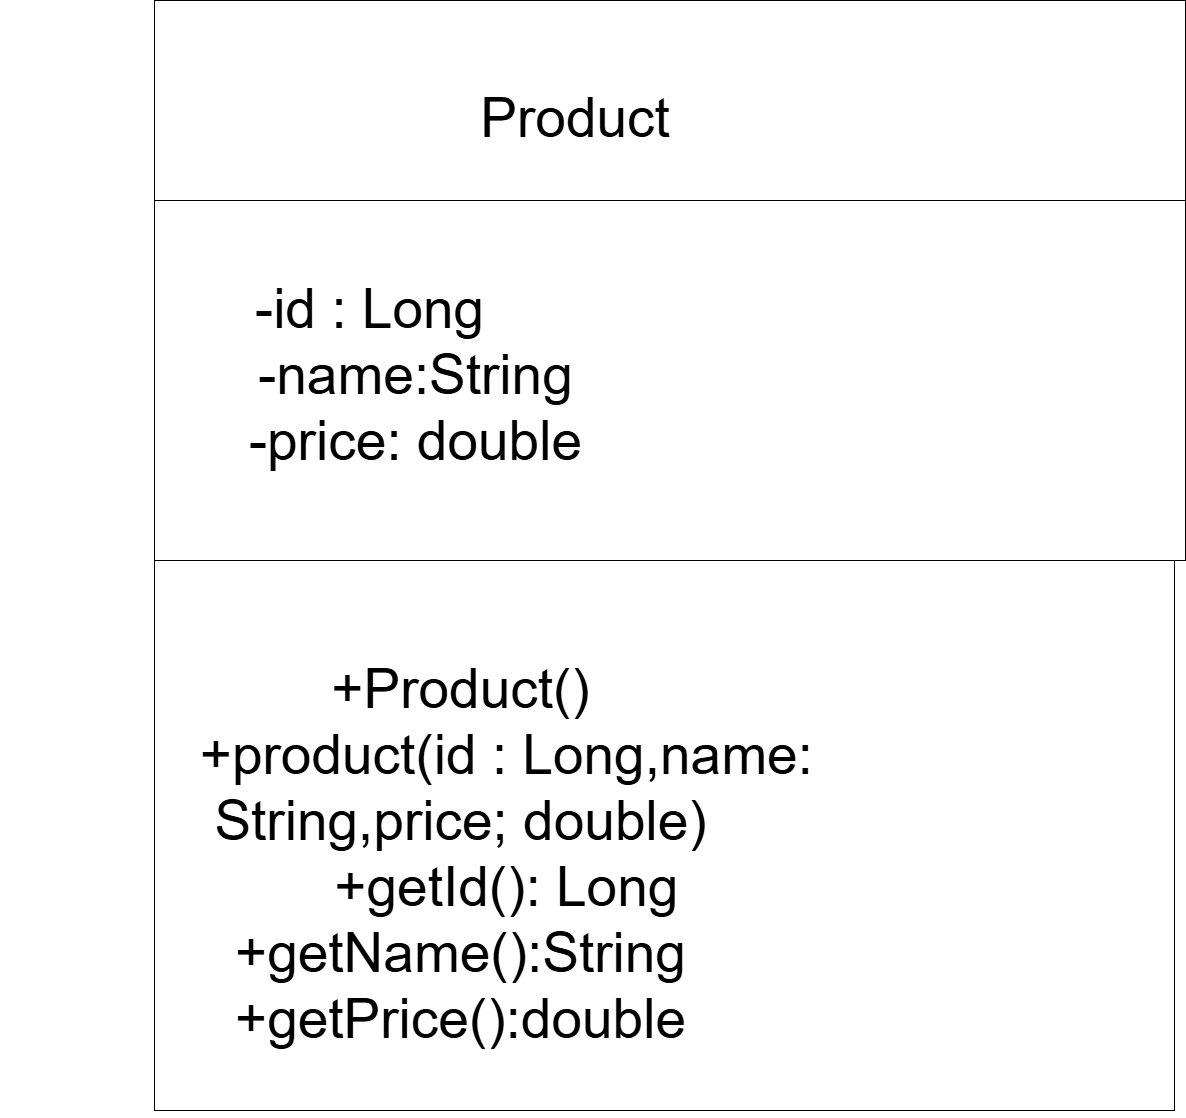

The diagram above was exported from draw.io. Its source (the exported page's mxGraphModel, read from the mxfile embedded in the PNG):
<mxGraphModel dx="4292" dy="2558" grid="1" gridSize="10" guides="1" tooltips="1" connect="1" arrows="1" fold="1" page="0" pageScale="1" pageWidth="850" pageHeight="1100" math="0" shadow="0">
  <root>
    <mxCell id="0" />
    <mxCell id="1" parent="0" />
    <mxCell id="IkcheQyvtKx8epOtH7hN-9" connectable="0" parent="1" style="group" value="" vertex="1">
      <mxGeometry height="1110" width="1185" x="9" y="168" as="geometry" />
    </mxCell>
    <mxCell id="IkcheQyvtKx8epOtH7hN-1" parent="IkcheQyvtKx8epOtH7hN-9" style="whiteSpace=wrap;html=1;aspect=fixed;" value="" vertex="1">
      <mxGeometry height="1020" width="1020" x="154" y="90" as="geometry" />
    </mxCell>
    <mxCell id="IkcheQyvtKx8epOtH7hN-2" parent="IkcheQyvtKx8epOtH7hN-9" style="rounded=0;whiteSpace=wrap;html=1;" value="" vertex="1">
      <mxGeometry height="490" width="1031" x="154" y="70" as="geometry" />
    </mxCell>
    <mxCell id="IkcheQyvtKx8epOtH7hN-3" parent="IkcheQyvtKx8epOtH7hN-9" style="text;html=1;whiteSpace=wrap;strokeColor=none;fillColor=none;align=center;verticalAlign=middle;rounded=0;" value="Text" vertex="1">
      <mxGeometry height="70" width="330" x="444" y="90" as="geometry" />
    </mxCell>
    <mxCell id="IkcheQyvtKx8epOtH7hN-4" parent="IkcheQyvtKx8epOtH7hN-9" style="rounded=0;whiteSpace=wrap;html=1;" value="" vertex="1">
      <mxGeometry height="200" width="1031" x="154" as="geometry" />
    </mxCell>
    <mxCell id="IkcheQyvtKx8epOtH7hN-5" parent="IkcheQyvtKx8epOtH7hN-9" style="text;html=1;whiteSpace=wrap;strokeColor=none;fillColor=none;align=center;verticalAlign=middle;rounded=0;" value="&lt;span style=&quot;font-size: 55px;&quot;&gt;+Product()&lt;/span&gt;&lt;br&gt;&lt;div&gt;&lt;span style=&quot;font-size: 55px;&quot;&gt;&amp;nbsp; &amp;nbsp; &amp;nbsp; +product(id : Long,name: String,price; double)&lt;/span&gt;&lt;/div&gt;&lt;div&gt;&lt;span style=&quot;font-size: 55px;&quot;&gt;&amp;nbsp; &amp;nbsp; &amp;nbsp; +getId(): Long&lt;/span&gt;&lt;/div&gt;&lt;div&gt;&lt;span style=&quot;font-size: 55px;&quot;&gt;+getName():String&lt;/span&gt;&lt;/div&gt;&lt;div&gt;&lt;span style=&quot;font-size: 55px;&quot;&gt;+getPrice():double&lt;/span&gt;&lt;/div&gt;&lt;div&gt;&lt;span style=&quot;font-size: 55px;&quot;&gt;&lt;br&gt;&lt;/span&gt;&lt;/div&gt;" vertex="1">
      <mxGeometry height="277" width="921" y="747" as="geometry" />
    </mxCell>
    <mxCell id="IkcheQyvtKx8epOtH7hN-6" parent="IkcheQyvtKx8epOtH7hN-9" style="text;html=1;whiteSpace=wrap;strokeColor=none;fillColor=none;align=center;verticalAlign=middle;rounded=0;" value="&lt;div&gt;&lt;span style=&quot;color: rgba(0, 0, 0, 0); font-family: monospace; font-size: 1px; text-align: start; white-space: nowrap;&quot;&gt;%3CmxGraphModel%3E%3Croot%3E%3CmxCell%20id%3D%220%22%2F%3E%3CmxCell%20id%3D%221%22%20parent%3D%220%22%2F%3E%3CmxCell%20id%3D%222%22%20parent%3D%221%22%20style%3D%22text%3Bhtml%3D1%3BwhiteSpace%3Dwrap%3BstrokeColor%3Dnone%3BfillColor%3Dnone%3Balign%3Dcenter%3BverticalAlign%3Dmiddle%3Brounded%3D0%3B%22%20value%3D%22%26lt%3Bspan%20style%3D%26quot%3Bfont-size%3A%2055px%3B%26quot%3B%26gt%3B%2BProduct()%26lt%3B%2Fspan%26gt%3B%26lt%3Bbr%26gt%3B%26lt%3Bdiv%26gt%3B%26lt%3Bspa&lt;/span&gt;&lt;span style=&quot;background-color: transparent; font-size: 1px; text-wrap-mode: nowrap;&quot;&gt;&lt;font color=&quot;rgba(0, 0, 0, 0)&quot; face=&quot;monospace&quot;&gt;− id : Long&lt;/font&gt;&lt;/span&gt;&lt;/div&gt;&lt;div style=&quot;text-align: start;&quot;&gt;&lt;font color=&quot;rgba(0, 0, 0, 0)&quot; face=&quot;monospace&quot;&gt;&lt;span style=&quot;font-size: 1px; text-wrap-mode: nowrap;&quot;&gt;− name : String&lt;/span&gt;&lt;/font&gt;&lt;/div&gt;&lt;div style=&quot;text-align: start;&quot;&gt;&lt;span style=&quot;background-color: transparent; font-size: 1px; text-wrap-mode: nowrap;&quot;&gt;&lt;font color=&quot;rgba(0, 0, 0, 0)&quot; face=&quot;monospace&quot;&gt;− price : double&lt;/font&gt;&lt;/span&gt;&lt;span style=&quot;color: rgba(0, 0, 0, 0); font-family: monospace; font-size: 1px; text-align: start; white-space: nowrap;&quot;&gt;n%20style%3D%26quot%3Bfont-size%3A%2055px%3B%26quot%3B%26gt%3B%26amp%3Bnbsp%3B%20%26amp%3Bnbsp%3B%20%26amp%3Bnbsp%3B%20%2Bproduct(id%20%3A%20Long%2Cname%3A%20String%2Cprice%3B%20double)%26lt%3B%2Fspan%26gt%3B%26lt%3B%2Fdiv%26gt%3B%26lt%3Bdiv%26gt%3B%26lt%3Bspan%20style%3D%26quot%3Bfont-size%3A%2055px%3B%26quot%3B%26gt%3B%26amp%3Bnbsp%3B%20%26amp%3Bnbsp%3B%20%26amp%3Bnbsp%3B%20%2BgetId()%3A%20Long%26lt%3B%2Fspan%26gt%3B%26lt%3B%2Fdiv%26gt%3B%26lt%3Bdiv%26gt%3B%26lt%3Bspan%20style%3D%26quot%3Bfont-size%3A%2055px%3B%26quot%3B%26gt%3B%2BgetName()%3AString%26lt%3B%2Fspan%26gt%3B%26lt%3B%2Fdiv%26gt%3B%26lt%3Bdiv%26gt%3B%26lt%3Bspan%20style%3D%26quot%3Bfont-size%3A%2055px%3B%26quot%3B%26gt%3B%2BgetPrice()%3Adouble%26lt%3B%2Fspan%26gt%3B%26lt%3B%2Fdiv%26gt%3B%26lt%3Bdiv%26gt%3B%26lt%3Bspan%20style%3D%26quot%3Bfont-size%3A%2055px%3B%26quot%3B%26gt%3B%26lt%3Bbr%26gt%3B%26lt%3B%2Fspan%26gt%3B%26lt%3B%2Fdiv%26gt%3B%22%20vertex%3D%221%22%3E%3CmxGeometry%20height%3D%22230%22%20width%3D%22880%22%20x%3D%2224%22%20y%3D%221003%22%20as%3D%22geometry%22%2F%3E%3C%2FmxCell%3E%3C%2Froot%3E%3C%2FmxGraphModel%3E&lt;/span&gt;&lt;span style=&quot;font-size: 55px;&quot;&gt;&lt;/span&gt;&lt;/div&gt;" vertex="1">
      <mxGeometry height="230" width="880" x="22" y="383" as="geometry" />
    </mxCell>
    <mxCell id="IkcheQyvtKx8epOtH7hN-7" parent="IkcheQyvtKx8epOtH7hN-9" style="text;html=1;whiteSpace=wrap;strokeColor=none;fillColor=none;align=center;verticalAlign=middle;rounded=0;" value="&lt;span style=&quot;font-size: 55px;&quot;&gt;-id : Long&lt;/span&gt;&lt;br&gt;&lt;div&gt;&lt;span style=&quot;font-size: 55px;&quot;&gt;&amp;nbsp; &amp;nbsp; &amp;nbsp; -name:String&lt;/span&gt;&lt;/div&gt;&lt;div&gt;&lt;span style=&quot;font-size: 55px;&quot;&gt;&amp;nbsp; &amp;nbsp; &amp;nbsp; -price: double&lt;/span&gt;&lt;/div&gt;&lt;div&gt;&lt;br&gt;&lt;/div&gt;&lt;div&gt;&lt;span style=&quot;font-size: 55px;&quot;&gt;&lt;br&gt;&lt;/span&gt;&lt;/div&gt;" vertex="1">
      <mxGeometry height="166" width="739" y="332" as="geometry" />
    </mxCell>
    <mxCell id="IkcheQyvtKx8epOtH7hN-8" parent="IkcheQyvtKx8epOtH7hN-9" style="text;html=1;whiteSpace=wrap;strokeColor=none;fillColor=none;align=center;verticalAlign=middle;rounded=0;" value="&lt;div&gt;&lt;span style=&quot;font-size: 55px;&quot;&gt;&amp;nbsp;Product&lt;/span&gt;&lt;/div&gt;" vertex="1">
      <mxGeometry height="166" width="739" x="198" y="34" as="geometry" />
    </mxCell>
  </root>
</mxGraphModel>